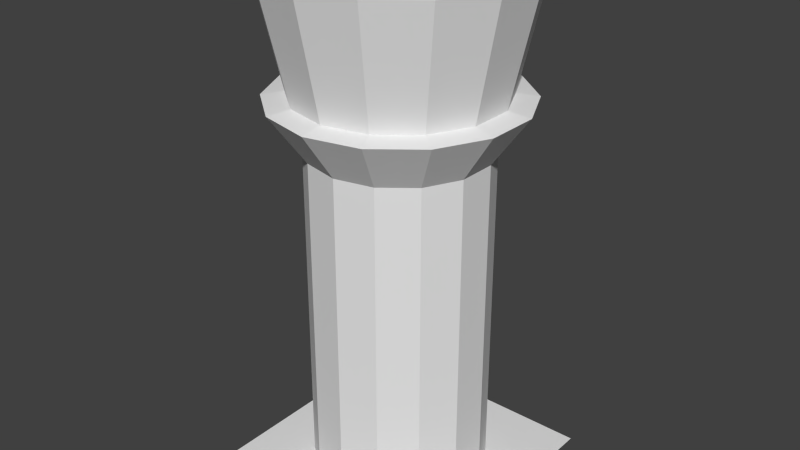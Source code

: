 # Source: tower1_model.blend  (saved by Blender 2.75.0; exported with 4.5.12 LTS)
import bpy
from mathutils import Matrix  # noqa: F401  (used for matrix-valued properties, if any)

bpy.ops.wm.read_factory_settings(use_empty=True)
scene = bpy.context.scene
scene.name = 'Scene'

# ---- collections
col_collection_1 = bpy.data.collections.new('Collection 1'); scene.collection.children.link(col_collection_1)

# ---- world
world_world = bpy.data.worlds.new('World'); scene.world = world_world
world_world.color = (0.05088, 0.05088, 0.05088)
world_world.use_sun_shadow = False
world_world.sun_shadow_jitter_overblur = 0.0
world_world.cycles.sampling_method = 'MANUAL'
world_world.cycles.sample_map_resolution = 256

# ---- meshes
me_plane = bpy.data.meshes.new('Plane')
me_plane.from_pydata([(-1.0, -1.0, 0.0), (1.0, -1.0, 0.0), (-1.0, 1.0, 0.0), (1.0, 1.0, 0.0)], [], [(0, 1, 3, 2)])
me_plane.use_remesh_preserve_volume = False
me_plane.use_remesh_preserve_attributes = False
me_plane.use_mirror_vertex_groups = False
me_plane.update()
me_cylinder = bpy.data.meshes.new('Cylinder')
me_cylinder.from_pydata([(0.0, 1.0, -2.861), (0.0, 1.0, 1.0), (0.4339, 0.901, -2.861), (0.4339, 0.901, 1.0), (0.7818, 0.6235, -2.861), (0.7818, 0.6235, 1.0), (0.9749, 0.2225, -2.861), (0.9749, 0.2225, 1.0), (0.9749, -0.2225, -2.861), (0.9749, -0.2225, 1.0), (0.7818, -0.6235, -2.861), (0.7818, -0.6235, 1.0), (0.4339, -0.901, -2.861), (0.4339, -0.901, 1.0), (1.51e-07, -1.0, -2.861), (1.51e-07, -1.0, 1.0), (-0.4339, -0.901, -2.861), (-0.4339, -0.901, 1.0), (-0.7818, -0.6235, -2.861), (-0.7818, -0.6235, 1.0), (-0.9749, -0.2225, -2.861), (-0.9749, -0.2225, 1.0), (-0.9749, 0.2225, -2.861), (-0.9749, 0.2225, 1.0), (-0.7818, 0.6235, -2.861), (-0.7818, 0.6235, 1.0), (-0.4339, 0.901, -2.861), (-0.4339, 0.901, 1.0), (-3.549e-08, 1.397, 1.558), (0.6061, 1.259, 1.558), (1.092, 0.871, 1.558), (1.362, 0.3108, 1.558), (1.362, -0.3108, 1.558), (1.092, -0.871, 1.558), (0.6061, -1.259, 1.558), (1.754e-07, -1.397, 1.558), (-0.6061, -1.259, 1.558), (-1.092, -0.871, 1.558), (-1.362, -0.3108, 1.558), (-1.362, 0.3108, 1.558), (-1.092, 0.871, 1.558), (-0.6061, 1.259, 1.558), (-1.329e-08, 1.149, 1.595), (0.4984, 1.035, 1.595), (0.8981, 0.7162, 1.595), (1.12, 0.2556, 1.595), (1.12, -0.2556, 1.595), (0.8981, -0.7162, 1.595), (0.4984, -1.035, 1.595), (1.602e-07, -1.149, 1.595), (-0.4984, -1.035, 1.595), (-0.8981, -0.7162, 1.595), (-1.12, -0.2556, 1.595), (-1.12, 0.2556, 1.595), (-0.8981, 0.7162, 1.595), (-0.4984, 1.035, 1.595), (-1.11e-07, 1.444, 2.914), (0.6267, 1.301, 2.914), (1.129, 0.9005, 2.914), (1.408, 0.3214, 2.914), (1.408, -0.3214, 2.914), (1.129, -0.9005, 2.914), (0.6267, -1.301, 2.914), (1.071e-07, -1.444, 2.914), (-0.6267, -1.301, 2.914), (-1.129, -0.9005, 2.914), (-1.408, -0.3214, 2.914), (-1.408, 0.3214, 2.914), (-1.129, 0.9005, 2.914), (-0.6267, 1.301, 2.914), (-1.053e-07, 1.361, 2.914), (0.5903, 1.226, 2.914), (1.064, 0.8483, 2.914), (1.326, 0.3027, 2.914), (1.326, -0.3027, 2.914), (1.064, -0.8483, 2.914), (0.5903, -1.226, 2.914), (1.001e-07, -1.361, 2.914), (-0.5903, -1.226, 2.914), (-1.064, -0.8483, 2.914), (-1.326, -0.3027, 2.914), (-1.326, 0.3027, 2.914), (-1.064, 0.8483, 2.914), (-0.5903, 1.226, 2.914), (0.6267, 1.301, 3.079), (-1.11e-07, 1.444, 3.079), (1.129, 0.9005, 3.079), (1.408, 0.3214, 3.079), (1.408, -0.3214, 3.079), (1.129, -0.9005, 3.079), (0.6267, -1.301, 3.079), (1.071e-07, -1.444, 3.079), (-0.6267, -1.301, 3.079), (-1.129, -0.9005, 3.079), (-1.408, -0.3214, 3.079), (-1.408, 0.3214, 3.079), (-1.129, 0.9005, 3.079), (-0.6267, 1.301, 3.079), (0.5903, 1.226, 3.079), (-1.053e-07, 1.361, 3.079), (1.064, 0.8483, 3.079), (1.326, 0.3027, 3.079), (1.326, -0.3027, 3.079), (1.064, -0.8483, 3.079), (0.5903, -1.226, 3.079), (1.001e-07, -1.361, 3.079), (-0.5903, -1.226, 3.079), (-1.064, -0.8483, 3.079), (-1.326, -0.3027, 3.079), (-1.326, 0.3027, 3.079), (-1.064, 0.8483, 3.079), (-0.5903, 1.226, 3.079)], [], [(0, 1, 3, 2), (2, 3, 5, 4), (4, 5, 7, 6), (6, 7, 9, 8), (8, 9, 11, 10), (10, 11, 13, 12), (12, 13, 15, 14), (14, 15, 17, 16), (16, 17, 19, 18), (18, 19, 21, 20), (20, 21, 23, 22), (22, 23, 25, 24), (5, 3, 29, 30), (26, 27, 1, 0), (24, 25, 27, 26), (0, 2, 4, 6, 8, 10, 12, 14, 16, 18, 20, 22, 24, 26), (29, 28, 42, 43), (15, 13, 34, 35), (25, 23, 39, 40), (11, 9, 32, 33), (21, 19, 37, 38), (7, 5, 30, 31), (17, 15, 35, 36), (3, 1, 28, 29), (27, 25, 40, 41), (13, 11, 33, 34), (23, 21, 38, 39), (9, 7, 31, 32), (19, 17, 36, 37), (1, 27, 41, 28), (52, 51, 65, 66), (37, 36, 50, 51), (30, 29, 43, 44), (38, 37, 51, 52), (31, 30, 44, 45), (39, 38, 52, 53), (32, 31, 45, 46), (40, 39, 53, 54), (33, 32, 46, 47), (41, 40, 54, 55), (34, 33, 47, 48), (28, 41, 55, 42), (35, 34, 48, 49), (36, 35, 49, 50), (78, 79, 107, 106), (45, 44, 58, 59), (53, 52, 66, 67), (46, 45, 59, 60), (54, 53, 67, 68), (47, 46, 60, 61), (55, 54, 68, 69), (48, 47, 61, 62), (42, 55, 69, 56), (49, 48, 62, 63), (50, 49, 63, 64), (43, 42, 56, 57), (51, 50, 64, 65), (44, 43, 57, 58), (71, 70, 83, 82, 81, 80, 79, 78, 77, 76, 75, 74, 73, 72), (66, 65, 93, 94), (77, 78, 106, 105), (65, 64, 92, 93), (76, 77, 105, 104), (64, 63, 91, 92), (75, 76, 104, 103), (63, 62, 90, 91), (74, 75, 103, 102), (62, 61, 89, 90), (73, 74, 102, 101), (61, 60, 88, 89), (72, 73, 101, 100), (60, 59, 87, 88), (88, 87, 101, 102), (96, 95, 109, 110), (89, 88, 102, 103), (97, 96, 110, 111), (90, 89, 103, 104), (85, 97, 111, 99), (91, 90, 104, 105), (92, 91, 105, 106), (84, 85, 99, 98), (93, 92, 106, 107), (86, 84, 98, 100), (94, 93, 107, 108), (87, 86, 100, 101), (95, 94, 108, 109), (67, 66, 94, 95), (79, 80, 108, 107), (68, 67, 95, 96), (80, 81, 109, 108), (69, 68, 96, 97), (81, 82, 110, 109), (56, 69, 97, 85), (82, 83, 111, 110), (57, 56, 85, 84), (83, 70, 99, 111), (58, 57, 84, 86), (70, 71, 98, 99), (59, 58, 86, 87), (71, 72, 100, 98)])
me_cylinder.use_remesh_preserve_volume = False
me_cylinder.use_remesh_preserve_attributes = False
me_cylinder.use_mirror_vertex_groups = False
me_cylinder.update()

# ---- objects
ob_plane = bpy.data.objects.new('Plane', me_plane)
ob_cylinder = bpy.data.objects.new('Cylinder', me_cylinder)

# ---- transforms, parenting, visibility, modifiers, constraints
ob_plane.location = (0.0, 0.0, 0.0)
ob_plane.scale = (8.0, 8.0, 8.0)
ob_plane.lineart.crease_threshold = 0.0
ob_cylinder.location = (0.0, 0.0, 15.74)
ob_cylinder.scale = (5.551, 5.551, 5.551)
ob_cylinder.lineart.crease_threshold = 0.0

# ---- collection membership
col_collection_1.objects.link(ob_plane)
col_collection_1.objects.link(ob_cylinder)

# ---- scene / render settings (as saved in the file)
scene.frame_start = 1; scene.frame_end = 250; scene.frame_set(1)
scene.render.engine = 'BLENDER_EEVEE_NEXT'
scene.render.resolution_percentage = 50
scene.render.dither_intensity = 0.0
scene.cycles.use_denoising = False
scene.cycles.samples = 10
scene.cycles.sampling_pattern = 'TABULATED_SOBOL'
scene.cycles.light_sampling_threshold = 0.0
scene.cycles.use_adaptive_sampling = False
scene.cycles.use_light_tree = False
scene.cycles.blur_glossy = 0.0
scene.cycles.pixel_filter_type = 'GAUSSIAN'
scene.cycles.sample_clamp_indirect = 0.0
scene.view_settings.view_transform = 'Standard'
bpy.context.view_layer.update()

# ---- added for rendering (the .blend has no active camera and no usable light): camera, sun
cam_auto = bpy.data.cameras.new('AutoCamera')
cam_auto.lens = 50.0
cam_auto.sensor_width = 36.0
cam_auto.clip_end = 1000.0
ob_auto_camera = bpy.data.objects.new('AutoCamera', cam_auto)
scene.collection.objects.link(ob_auto_camera)
ob_auto_camera.location = (37.015, -44.418, 45.9605)
ob_auto_camera.rotation_euler = (1.09748, -7.21219e-08, 0.694738)
scene.camera = ob_auto_camera
light_auto_sun = bpy.data.lights.new('AutoSun', 'SUN')
light_auto_sun.energy = 3.0
light_auto_sun.angle = 0.0523599
ob_auto_sun = bpy.data.objects.new('AutoSun', light_auto_sun)
scene.collection.objects.link(ob_auto_sun)
ob_auto_sun.rotation_euler = (0.872665, 0.174533, 0.523599)
bpy.context.view_layer.update()
